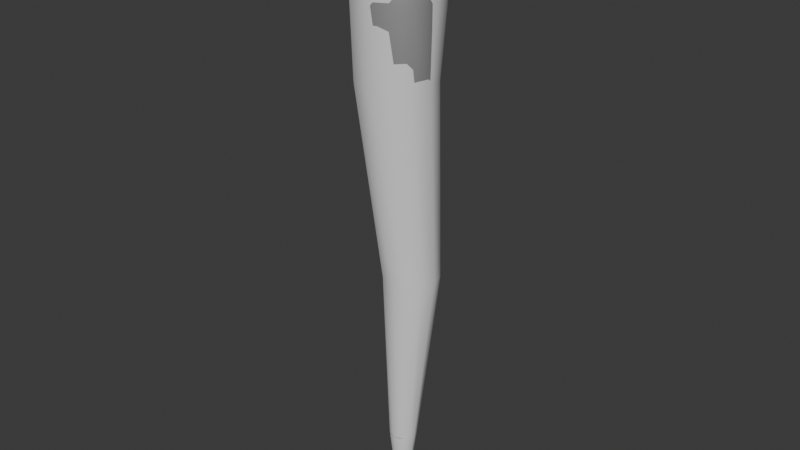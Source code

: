 # Source: Icicle.blend  (saved by Blender 4.5.90; exported with 4.5.12 LTS)
import bpy
from mathutils import Matrix  # noqa: F401  (used for matrix-valued properties, if any)

bpy.ops.wm.read_factory_settings(use_empty=True)
scene = bpy.context.scene
scene.name = 'Scene'

# ---- collections
col_collection = bpy.data.collections.new('Collection'); scene.collection.children.link(col_collection)

# ---- materials (node trees are filled in below, after node groups)
mat_icicle = bpy.data.materials.new('Icicle')

# ---- material node trees
mat_icicle.use_nodes = True; mat_icicle.node_tree.nodes.clear()
_N = mat_icicle.node_tree.nodes; _L = mat_icicle.node_tree.links
n0 = _N.new('ShaderNodeBsdfPrincipled'); n0.name = 'Principled BSDF'; n0.location = (-200, 100)
n1 = _N.new('ShaderNodeOutputMaterial'); n1.name = 'Material Output'; n1.location = (200, 100)
n2 = _N.new('ShaderNodeRGB'); n2.name = 'RGB'; n2.location = (-408, 72)
n2.outputs[0].default_value = (0.2738, 0.2738, 0.2738, 1.0)
_L.new(n0.outputs[0], n1.inputs[0])
_L.new(n2.outputs[0], n0.inputs[0])
n1.is_active_output = True

# ---- world
world_world = bpy.data.worlds.new('World'); scene.world = world_world
world_world.use_nodes = True; world_world.node_tree.nodes.clear()
_N = world_world.node_tree.nodes; _L = world_world.node_tree.links
n0 = _N.new('ShaderNodeOutputWorld'); n0.name = 'World Output'; n0.location = (200, 100)
n1 = _N.new('ShaderNodeBackground'); n1.name = 'Background'; n1.location = (-200, 100)
n1.inputs[0].default_value = (0.05088, 0.05088, 0.05088, 1.0)
_L.new(n1.outputs[0], n0.inputs[0])
n0.is_active_output = True
world_world.color = (0.05088, 0.05088, 0.05088)
world_world.sun_shadow_jitter_overblur = 0.0

# ---- meshes
me_cylinder_003 = bpy.data.meshes.new('Cylinder.003')
me_cylinder_003.from_pydata([(0.07422, 0.1059, -1.701), (0.0, 1.0, 1.0), (0.1272, 0.09168, -1.701), (0.5, 0.866, 1.0), (0.1659, 0.05293, -1.701), (0.866, 0.5, 1.0), (0.1801, -7.613e-09, -1.701), (1.0, 0.0, 1.0), (0.1659, -0.05293, -1.701), (0.866, -0.5, 1.0), (0.1272, -0.09168, -1.701), (0.5, -0.866, 1.0), (0.07422, -0.1059, -1.701), (0.0, -1.0, 1.0), (0.02129, -0.09168, -1.701), (-0.5, -0.866, 1.0), (-0.01746, -0.05293, -1.701), (-0.866, -0.5, 1.0), (-0.03164, -7.613e-09, -1.701), (-1.0, 0.0, 1.0), (-0.01746, 0.05293, -1.701), (-0.866, 0.5, 1.0), (0.02129, 0.09168, -1.701), (-0.5, 0.866, 1.0), (-0.0949, 0.8282, 0.3287), (0.3192, 0.7172, 0.3287), (0.6223, 0.4141, 0.3287), (0.7333, -2.212e-09, 0.3287), (0.6223, -0.4141, 0.3287), (0.3192, -0.7172, 0.3287), (-0.0949, -0.8282, 0.3287), (-0.509, -0.7172, 0.3287), (-0.8121, -0.4141, 0.3287), (-0.9231, -2.212e-09, 0.3287), (-0.8121, 0.4141, 0.3287), (-0.509, 0.7172, 0.3287), (0.423, 0.7277, -0.5507), (0.6437, 0.507, -0.5507), (0.7245, 0.2055, -0.5507), (0.6437, -0.09606, -0.5507), (0.423, -0.3168, -0.5507), (0.1215, -0.3976, -0.5507), (-0.1801, -0.3168, -0.5507), (-0.4008, -0.09606, -0.5507), (-0.4816, 0.2055, -0.5507), (-0.4008, 0.507, -0.5507), (-0.1801, 0.7277, -0.5507), (0.1215, 0.8085, -0.5507), (-0.04691, 0.9151, 0.6682), (0.4106, 0.7925, 0.6682), (0.7456, 0.4575, 0.6682), (0.8682, -1.093e-09, 0.6682), (0.7456, -0.4575, 0.6682), (0.4106, -0.7925, 0.6682), (-0.04691, -0.9151, 0.6682), (-0.5044, -0.7925, 0.6682), (-0.8394, -0.4575, 0.6682), (-0.962, -1.093e-09, 0.6682), (-0.8394, 0.4575, 0.6682), (-0.5044, 0.7925, 0.6682), (0.2388, 0.2607, -1.359), (0.349, 0.1505, -1.359), (0.3893, -5.903e-09, -1.359), (0.349, -0.1505, -1.359), (0.2388, -0.2607, -1.359), (0.08828, -0.301, -1.359), (-0.06224, -0.2607, -1.359), (-0.1724, -0.1505, -1.359), (-0.2128, -5.903e-09, -1.359), (-0.1724, 0.1505, -1.359), (-0.06224, 0.2607, -1.359), (0.08828, 0.301, -1.359)], [], [(48, 1, 3, 49), (49, 3, 5, 50), (50, 5, 7, 51), (51, 7, 9, 52), (52, 9, 11, 53), (53, 11, 13, 54), (54, 13, 15, 55), (55, 15, 17, 56), (56, 17, 19, 57), (57, 19, 21, 58), (3, 1, 23, 21, 19, 17, 15, 13, 11, 9, 7, 5), (58, 21, 23, 59), (59, 23, 1, 48), (0, 2, 4, 6, 8, 10, 12, 14, 16, 18, 20, 22), (46, 35, 24, 47), (45, 34, 35, 46), (44, 33, 34, 45), (43, 32, 33, 44), (42, 31, 32, 43), (41, 30, 31, 42), (40, 29, 30, 41), (39, 28, 29, 40), (38, 27, 28, 39), (37, 26, 27, 38), (36, 25, 26, 37), (47, 24, 25, 36), (71, 47, 36, 60), (60, 36, 37, 61), (61, 37, 38, 62), (62, 38, 39, 63), (63, 39, 40, 64), (64, 40, 41, 65), (65, 41, 42, 66), (66, 42, 43, 67), (67, 43, 44, 68), (68, 44, 45, 69), (69, 45, 46, 70), (70, 46, 47, 71), (35, 59, 48, 24), (34, 58, 59, 35), (33, 57, 58, 34), (32, 56, 57, 33), (31, 55, 56, 32), (30, 54, 55, 31), (29, 53, 54, 30), (28, 52, 53, 29), (27, 51, 52, 28), (26, 50, 51, 27), (25, 49, 50, 26), (24, 48, 49, 25), (22, 70, 71, 0), (20, 69, 70, 22), (18, 68, 69, 20), (16, 67, 68, 18), (14, 66, 67, 16), (12, 65, 66, 14), (10, 64, 65, 12), (8, 63, 64, 10), (6, 62, 63, 8), (4, 61, 62, 6), (2, 60, 61, 4), (0, 71, 60, 2)])
me_cylinder_003.polygons.foreach_set('use_smooth', [True] * 62)
_uv = me_cylinder_003.uv_layers.new(name='UVMap')
_uv.uv.foreach_set('vector', [1.0, 0.9386, 1.0, 1.0, 0.9167, 1.0, 0.9167, 0.9386, 0.9167, 0.9386, 0.9167, 1.0, 0.8333, 1.0, 0.8333, 0.9386, 0.8333, 0.9386, 0.8333, 1.0, 0.75, 1.0, 0.75, 0.9386, 0.75, 0.9386, 0.75, 1.0, 0.6667, 1.0, 0.6667, 0.9386, 0.6667, 0.9386, 0.6667, 1.0, 0.5833, 1.0, 0.5833, 0.9386, 0.5833, 0.9386, 0.5833, 1.0, 0.5, 1.0, 0.5, 0.9386, 0.5, 0.9386, 0.5, 1.0, 0.4167, 1.0, 0.4167, 0.9386, 0.4167, 0.9386, 0.4167, 1.0, 0.3333, 1.0, 0.3333, 0.9386, 0.3333, 0.9386, 0.3333, 1.0, 0.25, 1.0, 0.25, 0.9386, 0.25, 0.9386, 0.25, 1.0, 0.1667, 1.0, 0.1667, 0.9386, 0.37, 0.4578, 0.25, 0.49, 0.13, 0.4578, 0.04215, 0.37, 0.01, 0.25, 0.04215, 0.13, 0.13, 0.04215, 0.25, 0.01, 0.37, 0.04215, 0.4578, 0.13, 0.49, 0.25, 0.4578, 0.37, 0.1667, 0.9386, 0.1667, 1.0, 0.08333, 1.0, 0.08333, 0.9386, 0.08333, 0.9386, 0.08333, 1.0, 7.451e-08, 1.0, 7.451e-08, 0.9386, 0.75, 0.49, 0.87, 0.4578, 0.9578, 0.37, 0.99, 0.25, 0.9578, 0.13, 0.87, 0.04215, 0.75, 0.01, 0.63, 0.04215, 0.5422, 0.13, 0.51, 0.25, 0.5422, 0.37, 0.63, 0.4578, 0.08333, 0.7129, 0.08333, 0.8757, 7.451e-08, 0.8757, 7.451e-08, 0.7129, 0.1667, 0.7129, 0.1667, 0.8757, 0.08333, 0.8757, 0.08333, 0.7129, 0.25, 0.7129, 0.25, 0.8757, 0.1667, 0.8757, 0.1667, 0.7129, 0.3333, 0.7129, 0.3333, 0.8757, 0.25, 0.8757, 0.25, 0.7129, 0.4167, 0.7129, 0.4167, 0.8757, 0.3333, 0.8757, 0.3333, 0.7129, 0.5, 0.7129, 0.5, 0.8757, 0.4167, 0.8757, 0.4167, 0.7129, 0.5833, 0.7129, 0.5833, 0.8757, 0.5, 0.8757, 0.5, 0.7129, 0.6667, 0.7129, 0.6667, 0.8757, 0.5833, 0.8757, 0.5833, 0.7129, 0.75, 0.7129, 0.75, 0.8757, 0.6667, 0.8757, 0.6667, 0.7129, 0.8333, 0.7129, 0.8333, 0.8757, 0.75, 0.8757, 0.75, 0.7129, 0.9167, 0.7129, 0.9167, 0.8757, 0.8333, 0.8757, 0.8333, 0.7129, 1.0, 0.7129, 1.0, 0.8757, 0.9167, 0.8757, 0.9167, 0.7129, 1.0, 0.5633, 1.0, 0.7129, 0.9167, 0.7129, 0.9167, 0.5633, 0.9167, 0.5633, 0.9167, 0.7129, 0.8333, 0.7129, 0.8333, 0.5633, 0.8333, 0.5633, 0.8333, 0.7129, 0.75, 0.7129, 0.75, 0.5633, 0.75, 0.5633, 0.75, 0.7129, 0.6667, 0.7129, 0.6667, 0.5633, 0.6667, 0.5633, 0.6667, 0.7129, 0.5833, 0.7129, 0.5833, 0.5633, 0.5833, 0.5633, 0.5833, 0.7129, 0.5, 0.7129, 0.5, 0.5633, 0.5, 0.5633, 0.5, 0.7129, 0.4167, 0.7129, 0.4167, 0.5633, 0.4167, 0.5633, 0.4167, 0.7129, 0.3333, 0.7129, 0.3333, 0.5633, 0.3333, 0.5633, 0.3333, 0.7129, 0.25, 0.7129, 0.25, 0.5633, 0.25, 0.5633, 0.25, 0.7129, 0.1667, 0.7129, 0.1667, 0.5633, 0.1667, 0.5633, 0.1667, 0.7129, 0.08333, 0.7129, 0.08333, 0.5633, 0.08333, 0.5633, 0.08333, 0.7129, 7.451e-08, 0.7129, 7.451e-08, 0.5633, 0.08333, 0.8757, 0.08333, 0.9386, 7.451e-08, 0.9386, 7.451e-08, 0.8757, 0.1667, 0.8757, 0.1667, 0.9386, 0.08333, 0.9386, 0.08333, 0.8757, 0.25, 0.8757, 0.25, 0.9386, 0.1667, 0.9386, 0.1667, 0.8757, 0.3333, 0.8757, 0.3333, 0.9386, 0.25, 0.9386, 0.25, 0.8757, 0.4167, 0.8757, 0.4167, 0.9386, 0.3333, 0.9386, 0.3333, 0.8757, 0.5, 0.8757, 0.5, 0.9386, 0.4167, 0.9386, 0.4167, 0.8757, 0.5833, 0.8757, 0.5833, 0.9386, 0.5, 0.9386, 0.5, 0.8757, 0.6667, 0.8757, 0.6667, 0.9386, 0.5833, 0.9386, 0.5833, 0.8757, 0.75, 0.8757, 0.75, 0.9386, 0.6667, 0.9386, 0.6667, 0.8757, 0.8333, 0.8757, 0.8333, 0.9386, 0.75, 0.9386, 0.75, 0.8757, 0.9167, 0.8757, 0.9167, 0.9386, 0.8333, 0.9386, 0.8333, 0.8757, 1.0, 0.8757, 1.0, 0.9386, 0.9167, 0.9386, 0.9167, 0.8757, 0.08333, 0.5, 0.08333, 0.5633, 7.451e-08, 0.5633, 7.451e-08, 0.5, 0.1667, 0.5, 0.1667, 0.5633, 0.08333, 0.5633, 0.08333, 0.5, 0.25, 0.5, 0.25, 0.5633, 0.1667, 0.5633, 0.1667, 0.5, 0.3333, 0.5, 0.3333, 0.5633, 0.25, 0.5633, 0.25, 0.5, 0.4167, 0.5, 0.4167, 0.5633, 0.3333, 0.5633, 0.3333, 0.5, 0.5, 0.5, 0.5, 0.5633, 0.4167, 0.5633, 0.4167, 0.5, 0.5833, 0.5, 0.5833, 0.5633, 0.5, 0.5633, 0.5, 0.5, 0.6667, 0.5, 0.6667, 0.5633, 0.5833, 0.5633, 0.5833, 0.5, 0.75, 0.5, 0.75, 0.5633, 0.6667, 0.5633, 0.6667, 0.5, 0.8333, 0.5, 0.8333, 0.5633, 0.75, 0.5633, 0.75, 0.5, 0.9167, 0.5, 0.9167, 0.5633, 0.8333, 0.5633, 0.8333, 0.5, 1.0, 0.5, 1.0, 0.5633, 0.9167, 0.5633, 0.9167, 0.5])
me_cylinder_003.update()
me_cylinder_001 = bpy.data.meshes.new('Cylinder.001')
me_cylinder_001.from_pydata([(0.005508, 0.05102, -0.2067), (0.04619, 0.0658, 6.192), (0.03103, 0.04418, -0.2067), (0.07911, 0.05698, 6.192), (0.04972, 0.02549, -0.2067), (0.1032, 0.03288, 6.192), (0.05656, -3.38e-05, -0.2067), (0.112, -3.38e-05, 6.192), (0.04972, -0.02556, -0.2067), (0.1032, -0.03295, 6.192), (0.03103, -0.04425, -0.2067), (0.07911, -0.05705, 6.192), (0.005508, -0.05109, -0.2067), (0.04619, -0.06587, 6.192), (-0.02002, -0.04425, -0.2067), (0.01327, -0.05705, 6.192), (-0.0387, -0.02556, -0.2067), (-0.01082, -0.03295, 6.192), (-0.04554, -3.38e-05, -0.2067), (-0.01964, -3.38e-05, 6.192), (-0.0387, 0.02549, -0.2067), (-0.01082, 0.03288, 6.192), (-0.02002, 0.04418, -0.2067), (0.01327, 0.05698, 6.192), (-0.01899, 0.3381, 4.455), (0.1501, 0.2928, 4.455), (0.2738, 0.169, 4.455), (0.3191, -3.38e-05, 4.455), (0.2738, -0.1691, 4.455), (0.1501, -0.2929, 4.455), (-0.01899, -0.3382, 4.455), (-0.188, -0.2929, 4.455), (-0.3118, -0.1691, 4.455), (-0.3571, -3.38e-05, 4.455), (-0.3118, 0.169, 4.455), (-0.188, 0.2928, 4.455), (0.169, 0.3427, 2.435), (0.272, 0.2397, 2.435), (0.3096, 0.09905, 2.435), (0.272, -0.04163, 2.435), (0.169, -0.1446, 2.435), (0.02829, -0.1823, 2.435), (-0.1124, -0.1446, 2.435), (-0.2154, -0.04163, 2.435), (-0.2531, 0.09905, 2.435), (-0.2154, 0.2397, 2.435), (-0.1124, 0.3427, 2.435), (0.02829, 0.3804, 2.435), (0.02357, 0.2269, 5.234), (0.2093, 0.1771, 5.234), (0.3452, 0.04118, 5.234), (0.3949, -0.1258, 5.234), (0.3452, -0.2774, 5.234), (0.2093, -0.3895, 5.234), (0.02357, -0.4341, 5.234), (-0.1621, -0.3895, 5.234), (-0.298, -0.2774, 5.234), (-0.3478, -0.1258, 5.234), (-0.298, 0.04118, 5.234), (-0.1621, 0.1771, 5.234), (0.08487, 0.1257, 0.5791), (0.138, 0.07255, 0.5791), (0.1575, -3.38e-05, 0.5791), (0.138, -0.07262, 0.5791), (0.08487, -0.1258, 0.5791), (0.01229, -0.1452, 0.5791), (-0.0603, -0.1258, 0.5791), (-0.1134, -0.07262, 0.5791), (-0.1329, -3.38e-05, 0.5791), (-0.1134, 0.07255, 0.5791), (-0.0603, 0.1257, 0.5791), (0.01229, 0.1451, 0.5791), (0.004652, 0.3512, 3.445), (0.1555, 0.3108, 3.445), (0.2659, 0.2004, 3.445), (0.3064, 0.04951, 3.445), (0.2659, -0.1013, 3.445), (0.1555, -0.2118, 3.445), (0.004652, -0.2522, 3.445), (-0.1462, -0.2118, 3.445), (-0.2566, -0.1013, 3.445), (-0.2971, 0.04951, 3.445), (-0.2566, 0.2004, 3.445), (-0.1462, 0.3108, 3.445)], [], [(48, 1, 3, 49), (49, 3, 5, 50), (50, 5, 7, 51), (51, 7, 9, 52), (52, 9, 11, 53), (53, 11, 13, 54), (54, 13, 15, 55), (55, 15, 17, 56), (56, 17, 19, 57), (57, 19, 21, 58), (3, 1, 23, 21, 19, 17, 15, 13, 11, 9, 7, 5), (58, 21, 23, 59), (59, 23, 1, 48), (0, 2, 4, 6, 8, 10, 12, 14, 16, 18, 20, 22), (83, 35, 24, 72), (82, 34, 35, 83), (81, 33, 34, 82), (80, 32, 33, 81), (79, 31, 32, 80), (78, 30, 31, 79), (77, 29, 30, 78), (76, 28, 29, 77), (75, 27, 28, 76), (74, 26, 27, 75), (73, 25, 26, 74), (72, 24, 25, 73), (71, 47, 36, 60), (60, 36, 37, 61), (61, 37, 38, 62), (62, 38, 39, 63), (63, 39, 40, 64), (64, 40, 41, 65), (65, 41, 42, 66), (66, 42, 43, 67), (67, 43, 44, 68), (68, 44, 45, 69), (69, 45, 46, 70), (70, 46, 47, 71), (35, 59, 48, 24), (34, 58, 59, 35), (33, 57, 58, 34), (32, 56, 57, 33), (31, 55, 56, 32), (30, 54, 55, 31), (29, 53, 54, 30), (28, 52, 53, 29), (27, 51, 52, 28), (26, 50, 51, 27), (25, 49, 50, 26), (24, 48, 49, 25), (22, 70, 71, 0), (20, 69, 70, 22), (18, 68, 69, 20), (16, 67, 68, 18), (14, 66, 67, 16), (12, 65, 66, 14), (10, 64, 65, 12), (8, 63, 64, 10), (6, 62, 63, 8), (4, 61, 62, 6), (2, 60, 61, 4), (0, 71, 60, 2), (47, 72, 73, 36), (36, 73, 74, 37), (37, 74, 75, 38), (38, 75, 76, 39), (39, 76, 77, 40), (40, 77, 78, 41), (41, 78, 79, 42), (42, 79, 80, 43), (43, 80, 81, 44), (44, 81, 82, 45), (45, 82, 83, 46), (46, 83, 72, 47)])
me_cylinder_001.polygons.foreach_set('use_smooth', [True] * 74)
_uv = me_cylinder_001.uv_layers.new(name='UVMap')
_uv.uv.foreach_set('vector', [0.02917, 0.1506, 0.02926, 0.0009778, 0.04158, 0.0004247, 0.05916, 0.1493, 0.05916, 0.1493, 0.04158, 0.0004247, 0.05246, -1.133e-08, 0.08562, 0.1482, 0.2628, 0.1495, 0.2573, 0.001612, 0.268, 0.0007739, 0.2858, 0.1476, 0.2858, 0.1476, 0.268, 0.0007739, 0.2803, 0.0001838, 0.3107, 0.1465, 0.3107, 0.1465, 0.2803, 0.0001838, 0.291, -2.71e-08, 0.3332, 0.1463, 0.1692, 0.1471, 0.1992, -7.02e-08, 0.2097, 0.0001492, 0.1951, 0.1475, 0.1951, 0.1475, 0.2097, 0.0001492, 0.2221, 0.0006106, 0.2249, 0.1485, 0.2249, 0.1485, 0.2221, 0.0006106, 0.2329, 0.00126, 0.2501, 0.1499, 0.08562, 0.1468, 0.1332, 6.712e-08, 0.1437, 0.0004436, 0.106, 0.1477, 0.106, 0.1477, 0.1437, 0.0004436, 0.156, 0.001097, 0.1332, 0.1491, 0.3624, 0.04607, 0.3501, 0.04607, 0.3394, 0.0399, 0.3332, 0.02921, 0.3332, 0.01686, 0.3394, 0.006172, 0.3501, 6.466e-09, 0.3624, 6.433e-09, 0.3731, 0.006172, 0.3793, 0.01686, 0.3793, 0.02921, 0.3731, 0.0399, 0.1332, 0.1491, 0.156, 0.001097, 0.1669, 0.001784, 0.1596, 0.1508, 0.003693, 0.1519, 0.01878, 0.001511, 0.02926, 0.0009778, 0.02917, 0.1506, 0.3388, 0.06148, 0.3353, 0.05941, 0.3332, 0.05584, 0.3332, 0.05171, 0.3353, 0.04813, 0.3388, 0.04607, 0.343, 0.04607, 0.3465, 0.04813, 0.3486, 0.05171, 0.3486, 0.05584, 0.3465, 0.05941, 0.343, 0.06148, 0.01245, 0.4311, -7.222e-09, 0.2738, 0.0232, 0.2727, 0.03315, 0.4301, 0.1439, 0.4296, 0.1452, 0.2716, 0.1692, 0.2731, 0.1654, 0.431, 0.1195, 0.4283, 0.1179, 0.2701, 0.1452, 0.2716, 0.1439, 0.4296, 0.09882, 0.4274, 0.09466, 0.2692, 0.1179, 0.2701, 0.1195, 0.4283, 0.2196, 0.429, 0.2283, 0.271, 0.2523, 0.2725, 0.2409, 0.4303, 0.1952, 0.4281, 0.201, 0.27, 0.2283, 0.271, 0.2196, 0.429, 0.1743, 0.4278, 0.1777, 0.2697, 0.201, 0.27, 0.1952, 0.4281, 0.3008, 0.4275, 0.3031, 0.2695, 0.3269, 0.269, 0.322, 0.4271, 0.2764, 0.4287, 0.2758, 0.2708, 0.3031, 0.2695, 0.3008, 0.4275, 0.2554, 0.4303, 0.2523, 0.2726, 0.2758, 0.2708, 0.2764, 0.4287, 0.05752, 0.429, 0.0505, 0.2714, 0.07459, 0.2705, 0.07901, 0.4282, 0.03315, 0.4301, 0.0232, 0.2727, 0.0505, 0.2714, 0.05752, 0.429, 0.06355, 0.8772, 0.04238, 0.5875, 0.0651, 0.5865, 0.07528, 0.8767, 0.07528, 0.8767, 0.0651, 0.5865, 0.08515, 0.5857, 0.08562, 0.8763, 0.3012, 0.8765, 0.2567, 0.588, 0.2763, 0.5864, 0.3113, 0.8757, 0.3113, 0.8757, 0.2763, 0.5864, 0.299, 0.5854, 0.323, 0.8751, 0.323, 0.8751, 0.299, 0.5854, 0.3188, 0.585, 0.3332, 0.8749, 0.1715, 0.8758, 0.1692, 0.5857, 0.1887, 0.586, 0.1816, 0.8759, 0.1816, 0.8759, 0.1887, 0.586, 0.2114, 0.5869, 0.1933, 0.8763, 0.1933, 0.8763, 0.2114, 0.5869, 0.2313, 0.5881, 0.2036, 0.877, 0.08562, 0.8754, 0.1012, 0.5856, 0.1205, 0.5864, 0.09558, 0.8758, 0.09558, 0.8758, 0.1205, 0.5864, 0.1432, 0.5876, 0.1073, 0.8764, 0.1073, 0.8764, 0.1432, 0.5876, 0.1632, 0.5889, 0.1176, 0.8771, 0.05359, 0.8777, 0.02308, 0.5885, 0.04238, 0.5875, 0.06355, 0.8772, -7.222e-09, 0.2738, 0.003693, 0.1519, 0.02917, 0.1506, 0.0232, 0.2727, 0.1452, 0.2716, 0.1332, 0.1491, 0.1596, 0.1508, 0.1692, 0.2731, 0.1179, 0.2701, 0.106, 0.1477, 0.1332, 0.1491, 0.1452, 0.2716, 0.09466, 0.2692, 0.08562, 0.1468, 0.106, 0.1477, 0.1179, 0.2701, 0.2283, 0.271, 0.2249, 0.1485, 0.2501, 0.1499, 0.2523, 0.2725, 0.201, 0.27, 0.1951, 0.1475, 0.2249, 0.1485, 0.2283, 0.271, 0.1777, 0.2697, 0.1692, 0.1471, 0.1951, 0.1475, 0.201, 0.27, 0.3031, 0.2695, 0.3107, 0.1465, 0.3332, 0.1463, 0.3269, 0.269, 0.2758, 0.2708, 0.2858, 0.1476, 0.3107, 0.1465, 0.3031, 0.2695, 0.2523, 0.2726, 0.2628, 0.1495, 0.2858, 0.1476, 0.2758, 0.2708, 0.0505, 0.2714, 0.05916, 0.1493, 0.08562, 0.1482, 0.07459, 0.2705, 0.0232, 0.2727, 0.02917, 0.1506, 0.05916, 0.1493, 0.0505, 0.2714, 0.06876, 1.0, 0.05359, 0.8777, 0.06355, 0.8772, 0.07227, 0.9998, 0.09707, 0.999, 0.1073, 0.8764, 0.1176, 0.8771, 0.1007, 0.9993, 0.09295, 0.9988, 0.09558, 0.8758, 0.1073, 0.8764, 0.09707, 0.999, 0.08945, 0.9987, 0.08562, 0.8754, 0.09558, 0.8758, 0.09295, 0.9988, 0.1861, 0.9994, 0.1933, 0.8763, 0.2036, 0.877, 0.1897, 0.9996, 0.182, 0.9992, 0.1816, 0.8759, 0.1933, 0.8763, 0.1861, 0.9994, 0.1785, 0.9992, 0.1715, 0.8758, 0.1816, 0.8759, 0.182, 0.9992, 0.3254, 0.9985, 0.323, 0.8751, 0.3332, 0.8749, 0.329, 0.9985, 0.3213, 0.9987, 0.3113, 0.8757, 0.323, 0.8751, 0.3254, 0.9985, 0.3177, 0.999, 0.3012, 0.8765, 0.3113, 0.8757, 0.3213, 0.9987, 0.07639, 0.9996, 0.07528, 0.8767, 0.08562, 0.8763, 0.08003, 0.9995, 0.07227, 0.9998, 0.06355, 0.8772, 0.07528, 0.8767, 0.07639, 0.9996, 0.04238, 0.5875, 0.03315, 0.4301, 0.05752, 0.429, 0.0651, 0.5865, 0.0651, 0.5865, 0.05752, 0.429, 0.07901, 0.4282, 0.08515, 0.5857, 0.2567, 0.588, 0.2554, 0.4303, 0.2764, 0.4287, 0.2763, 0.5864, 0.2763, 0.5864, 0.2764, 0.4287, 0.3008, 0.4275, 0.299, 0.5854, 0.299, 0.5854, 0.3008, 0.4275, 0.322, 0.4271, 0.3188, 0.585, 0.1692, 0.5857, 0.1743, 0.4278, 0.1952, 0.4281, 0.1887, 0.586, 0.1887, 0.586, 0.1952, 0.4281, 0.2196, 0.429, 0.2114, 0.5869, 0.2114, 0.5869, 0.2196, 0.429, 0.2409, 0.4303, 0.2313, 0.5881, 0.1012, 0.5856, 0.09882, 0.4274, 0.1195, 0.4283, 0.1205, 0.5864, 0.1205, 0.5864, 0.1195, 0.4283, 0.1439, 0.4296, 0.1432, 0.5876, 0.1432, 0.5876, 0.1439, 0.4296, 0.1654, 0.431, 0.1632, 0.5889, 0.02308, 0.5885, 0.01245, 0.4311, 0.03315, 0.4301, 0.04238, 0.5875])
me_cylinder_001.materials.append(mat_icicle)
me_cylinder_001.update()

# ---- objects
ob_icicle_1 = bpy.data.objects.new('Icicle 1', me_cylinder_003)
ob_icicle_2 = bpy.data.objects.new('Icicle 2', me_cylinder_001)

# ---- transforms, parenting, visibility, modifiers, constraints
ob_icicle_1.location = (-0.03029, -3.38e-05, 3.7)
ob_icicle_1.scale = (0.4822, 0.4822, 2.297)
ob_icicle_2.location = (0.0, 0.0, 0.0)

# ---- collection membership
col_collection.objects.link(ob_icicle_1)
col_collection.objects.link(ob_icicle_2)

# ---- scene / render settings (as saved in the file)
scene.frame_start = 1; scene.frame_end = 250; scene.frame_set(1)
scene.render.engine = 'BLENDER_EEVEE_NEXT'
bpy.context.view_layer.update()

# ---- added for rendering (the .blend has no active camera and no usable light): camera, sun
cam_auto = bpy.data.cameras.new('AutoCamera')
cam_auto.lens = 50.0
cam_auto.sensor_width = 36.0
cam_auto.clip_end = 1000.0
ob_auto_camera = bpy.data.objects.new('AutoCamera', cam_auto)
scene.collection.objects.link(ob_auto_camera)
ob_auto_camera.location = (6.02284, -7.26379, 7.8351)
ob_auto_camera.rotation_euler = (1.09748, -7.21219e-08, 0.694738)
scene.camera = ob_auto_camera
light_auto_sun = bpy.data.lights.new('AutoSun', 'SUN')
light_auto_sun.energy = 3.0
light_auto_sun.angle = 0.0523599
ob_auto_sun = bpy.data.objects.new('AutoSun', light_auto_sun)
scene.collection.objects.link(ob_auto_sun)
ob_auto_sun.rotation_euler = (0.872665, 0.174533, 0.523599)
bpy.context.view_layer.update()
